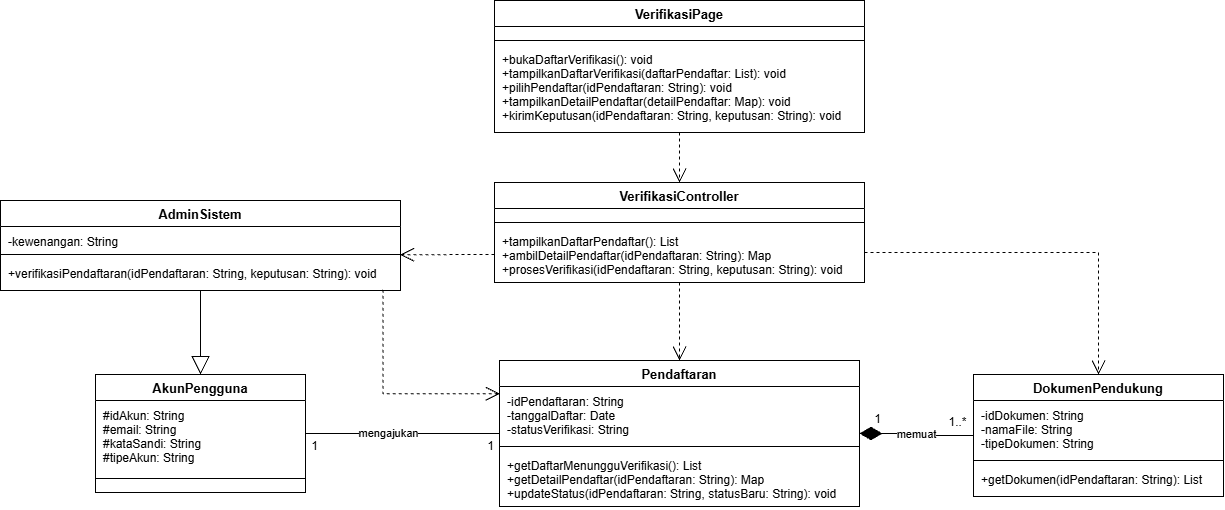

The diagram above was exported from draw.io. Its source (the exported page's mxGraphModel, read from the mxfile embedded in the PNG):
<mxGraphModel dx="1776" dy="1028" grid="1" gridSize="10" guides="1" tooltips="1" connect="1" arrows="1" fold="1" page="1" pageScale="1" pageWidth="3300" pageHeight="2339" math="0" shadow="0">
  <root>
    <mxCell id="0" />
    <mxCell id="1" parent="0" />
    <mxCell id="cls_page" parent="1" style="swimlane;fontStyle=1;align=center;verticalAlign=top;childLayout=stackLayout;horizontal=1;startSize=26;horizontalStack=0;resizeParent=1;resizeParentMax=0;resizeLast=0;collapsible=0;marginBottom=0;fillColor=#FFFFFF;strokeColor=#000000;fontColor=#000000;swimlaneFillColor=#FFFFFF;fontSize=13;" value="VerifikasiPage" vertex="1">
      <mxGeometry height="132" width="370" x="600" y="220" as="geometry" />
    </mxCell>
    <mxCell id="page_a" parent="cls_page" style="text;strokeColor=none;fillColor=none;align=left;verticalAlign=top;spacingLeft=6;spacingRight=4;spacingTop=2;overflow=hidden;rotatable=0;fontSize=12;" value="" vertex="1">
      <mxGeometry height="10" width="370" y="26" as="geometry" />
    </mxCell>
    <mxCell id="page_l" parent="cls_page" style="line;strokeWidth=1;fillColor=none;align=left;verticalAlign=middle;spacingTop=-1;spacingLeft=3;spacingRight=3;rotatable=0;labelPosition=right;points=[];portConstraint=eastwest;strokeColor=inherit;" value="" vertex="1">
      <mxGeometry height="8" width="370" y="36" as="geometry" />
    </mxCell>
    <mxCell id="page_m" parent="cls_page" style="text;strokeColor=none;fillColor=none;align=left;verticalAlign=top;spacingLeft=6;spacingRight=4;spacingTop=2;overflow=hidden;rotatable=0;fontSize=12;" value="+bukaDaftarVerifikasi(): void&#10;+tampilkanDaftarVerifikasi(daftarPendaftar: List): void&#10;+pilihPendaftar(idPendaftaran: String): void&#10;+tampilkanDetailPendaftar(detailPendaftar: Map): void&#10;+kirimKeputusan(idPendaftaran: String, keputusan: String): void" vertex="1">
      <mxGeometry height="88" width="370" y="44" as="geometry" />
    </mxCell>
    <mxCell id="cls_ctrl" parent="1" style="swimlane;fontStyle=1;align=center;verticalAlign=top;childLayout=stackLayout;horizontal=1;startSize=26;horizontalStack=0;resizeParent=1;resizeParentMax=0;resizeLast=0;collapsible=0;marginBottom=0;fillColor=#FFFFFF;strokeColor=#000000;fontColor=#000000;swimlaneFillColor=#FFFFFF;fontSize=13;" value="VerifikasiController" vertex="1">
      <mxGeometry height="100" width="370" x="600" y="402" as="geometry" />
    </mxCell>
    <mxCell id="ctrl_a" parent="cls_ctrl" style="text;strokeColor=none;fillColor=none;align=left;verticalAlign=top;spacingLeft=6;spacingRight=4;spacingTop=2;overflow=hidden;rotatable=0;fontSize=12;" value="" vertex="1">
      <mxGeometry height="10" width="370" y="26" as="geometry" />
    </mxCell>
    <mxCell id="ctrl_l" parent="cls_ctrl" style="line;strokeWidth=1;fillColor=none;align=left;verticalAlign=middle;spacingTop=-1;spacingLeft=3;spacingRight=3;rotatable=0;labelPosition=right;points=[];portConstraint=eastwest;strokeColor=inherit;" value="" vertex="1">
      <mxGeometry height="8" width="370" y="36" as="geometry" />
    </mxCell>
    <mxCell id="ctrl_m" parent="cls_ctrl" style="text;strokeColor=none;fillColor=none;align=left;verticalAlign=top;spacingLeft=6;spacingRight=4;spacingTop=2;overflow=hidden;rotatable=0;fontSize=12;" value="+tampilkanDaftarPendaftar(): List&#10;+ambilDetailPendaftar(idPendaftaran: String): Map&#10;+prosesVerifikasi(idPendaftaran: String, keputusan: String): void" vertex="1">
      <mxGeometry height="56" width="370" y="44" as="geometry" />
    </mxCell>
    <mxCell id="cls_admin" parent="1" style="swimlane;fontStyle=1;align=center;verticalAlign=top;childLayout=stackLayout;horizontal=1;startSize=26;horizontalStack=0;resizeParent=1;resizeParentMax=0;resizeLast=0;collapsible=0;marginBottom=0;fillColor=#FFFFFF;strokeColor=#000000;fontColor=#000000;swimlaneFillColor=#FFFFFF;fontSize=13;" value="AdminSistem" vertex="1">
      <mxGeometry height="90" width="400" x="106" y="420" as="geometry" />
    </mxCell>
    <mxCell id="admin_a" parent="cls_admin" style="text;strokeColor=none;fillColor=none;align=left;verticalAlign=top;spacingLeft=6;spacingRight=4;spacingTop=2;overflow=hidden;rotatable=0;fontSize=12;" value="-kewenangan: String" vertex="1">
      <mxGeometry height="24" width="400" y="26" as="geometry" />
    </mxCell>
    <mxCell id="admin_l" parent="cls_admin" style="line;strokeWidth=1;fillColor=none;align=left;verticalAlign=middle;spacingTop=-1;spacingLeft=3;spacingRight=3;rotatable=0;labelPosition=right;points=[];portConstraint=eastwest;strokeColor=inherit;" value="" vertex="1">
      <mxGeometry height="8" width="400" y="50" as="geometry" />
    </mxCell>
    <mxCell id="admin_m" parent="cls_admin" style="text;strokeColor=none;fillColor=none;align=left;verticalAlign=top;spacingLeft=6;spacingRight=4;spacingTop=2;overflow=hidden;rotatable=0;fontSize=12;" value="+verifikasiPendaftaran(idPendaftaran: String, keputusan: String): void" vertex="1">
      <mxGeometry height="32" width="400" y="58" as="geometry" />
    </mxCell>
    <mxCell id="cls_pend" parent="1" style="swimlane;fontStyle=1;align=center;verticalAlign=top;childLayout=stackLayout;horizontal=1;startSize=26;horizontalStack=0;resizeParent=1;resizeParentMax=0;resizeLast=0;collapsible=0;marginBottom=0;fillColor=#FFFFFF;strokeColor=#000000;fontColor=#000000;swimlaneFillColor=#FFFFFF;fontSize=13;" value="Pendaftaran" vertex="1">
      <mxGeometry height="146" width="360" x="605" y="580" as="geometry" />
    </mxCell>
    <mxCell id="pend_a" parent="cls_pend" style="text;strokeColor=none;fillColor=none;align=left;verticalAlign=top;spacingLeft=6;spacingRight=4;spacingTop=2;overflow=hidden;rotatable=0;fontSize=12;" value="-idPendaftaran: String&#10;-tanggalDaftar: Date&#10;-statusVerifikasi: String" vertex="1">
      <mxGeometry height="56" width="360" y="26" as="geometry" />
    </mxCell>
    <mxCell id="pend_l" parent="cls_pend" style="line;strokeWidth=1;fillColor=none;align=left;verticalAlign=middle;spacingTop=-1;spacingLeft=3;spacingRight=3;rotatable=0;labelPosition=right;points=[];portConstraint=eastwest;strokeColor=inherit;" value="" vertex="1">
      <mxGeometry height="8" width="360" y="82" as="geometry" />
    </mxCell>
    <mxCell id="pend_m" parent="cls_pend" style="text;strokeColor=none;fillColor=none;align=left;verticalAlign=top;spacingLeft=6;spacingRight=4;spacingTop=2;overflow=hidden;rotatable=0;fontSize=12;" value="+getDaftarMenungguVerifikasi(): List&#10;+getDetailPendaftar(idPendaftaran: String): Map&#10;+updateStatus(idPendaftaran: String, statusBaru: String): void" vertex="1">
      <mxGeometry height="56" width="360" y="90" as="geometry" />
    </mxCell>
    <mxCell id="cls_dok" parent="1" style="swimlane;fontStyle=1;align=center;verticalAlign=top;childLayout=stackLayout;horizontal=1;startSize=26;horizontalStack=0;resizeParent=1;resizeParentMax=0;resizeLast=0;collapsible=0;marginBottom=0;fillColor=#FFFFFF;strokeColor=#000000;fontColor=#000000;swimlaneFillColor=#FFFFFF;fontSize=13;" value="DokumenPendukung" vertex="1">
      <mxGeometry height="122" width="250" x="1079" y="594" as="geometry" />
    </mxCell>
    <mxCell id="dok_a" parent="cls_dok" style="text;strokeColor=none;fillColor=none;align=left;verticalAlign=top;spacingLeft=6;spacingRight=4;spacingTop=2;overflow=hidden;rotatable=0;fontSize=12;" value="-idDokumen: String&#10;-namaFile: String&#10;-tipeDokumen: String" vertex="1">
      <mxGeometry height="56" width="250" y="26" as="geometry" />
    </mxCell>
    <mxCell id="dok_l" parent="cls_dok" style="line;strokeWidth=1;fillColor=none;align=left;verticalAlign=middle;spacingTop=-1;spacingLeft=3;spacingRight=3;rotatable=0;labelPosition=right;points=[];portConstraint=eastwest;strokeColor=inherit;" value="" vertex="1">
      <mxGeometry height="8" width="250" y="82" as="geometry" />
    </mxCell>
    <mxCell id="dok_m" parent="cls_dok" style="text;strokeColor=none;fillColor=none;align=left;verticalAlign=top;spacingLeft=6;spacingRight=4;spacingTop=2;overflow=hidden;rotatable=0;fontSize=12;" value="+getDokumen(idPendaftaran: String): List" vertex="1">
      <mxGeometry height="32" width="250" y="90" as="geometry" />
    </mxCell>
    <mxCell id="cls_akun" parent="1" style="swimlane;fontStyle=1;align=center;verticalAlign=top;childLayout=stackLayout;horizontal=1;startSize=26;horizontalStack=0;resizeParent=1;resizeParentMax=0;resizeLast=0;collapsible=0;marginBottom=0;fillColor=#FFFFFF;strokeColor=#000000;fontColor=#000000;swimlaneFillColor=#FFFFFF;fontSize=13;" value="AkunPengguna" vertex="1">
      <mxGeometry height="118" width="210" x="201" y="594" as="geometry" />
    </mxCell>
    <mxCell id="akun_a" parent="cls_akun" style="text;strokeColor=none;fillColor=none;align=left;verticalAlign=top;spacingLeft=6;spacingRight=4;spacingTop=2;overflow=hidden;rotatable=0;fontSize=12;" value="#idAkun: String&#10;#email: String&#10;#kataSandi: String&#10;#tipeAkun: String" vertex="1">
      <mxGeometry height="74" width="210" y="26" as="geometry" />
    </mxCell>
    <mxCell id="akun_l" parent="cls_akun" style="line;strokeWidth=1;fillColor=none;align=left;verticalAlign=middle;spacingTop=-1;spacingLeft=3;spacingRight=3;rotatable=0;labelPosition=right;points=[];portConstraint=eastwest;strokeColor=inherit;" value="" vertex="1">
      <mxGeometry height="8" width="210" y="100" as="geometry" />
    </mxCell>
    <mxCell id="akun_m" parent="cls_akun" style="text;strokeColor=none;fillColor=none;align=left;verticalAlign=top;spacingLeft=6;spacingRight=4;spacingTop=2;overflow=hidden;rotatable=0;fontSize=12;" value="" vertex="1">
      <mxGeometry height="10" width="210" y="108" as="geometry" />
    </mxCell>
    <mxCell id="e1" edge="1" parent="1" source="page_m" style="endArrow=open;endSize=12;dashed=1;html=1;rounded=0;exitX=0.5;exitY=1;exitDx=0;exitDy=0;entryX=0.5;entryY=0;entryDx=0;entryDy=0;strokeColor=#000000;" target="cls_ctrl" value="">
      <mxGeometry relative="1" as="geometry" />
    </mxCell>
    <mxCell id="e2" edge="1" parent="1" source="ctrl_m" style="endArrow=open;endSize=12;dashed=1;html=1;rounded=0;exitX=0.5;exitY=1;exitDx=0;exitDy=0;entryX=0.5;entryY=0;entryDx=0;entryDy=0;strokeColor=#000000;" target="cls_pend" value="">
      <mxGeometry relative="1" as="geometry" />
    </mxCell>
    <mxCell id="e3" edge="1" parent="1" source="cls_ctrl" style="endArrow=open;endSize=12;dashed=1;html=1;rounded=0;edgeStyle=orthogonalEdgeStyle;exitX=1;exitY=0.7;exitDx=0;exitDy=0;entryX=0.5;entryY=0;entryDx=0;entryDy=0;strokeColor=#000000;" target="cls_dok" value="">
      <mxGeometry relative="1" as="geometry" />
    </mxCell>
    <mxCell id="e4" edge="1" parent="1" source="ctrl_m" style="endArrow=open;endSize=12;dashed=1;html=1;rounded=0;exitX=0;exitY=0.5;exitDx=0;exitDy=0;strokeColor=#000000;entryX=0.999;entryY=0.531;entryDx=0;entryDy=0;entryPerimeter=0;" target="admin_l" value="">
      <mxGeometry relative="1" as="geometry">
        <mxPoint x="480" y="474" as="targetPoint" />
      </mxGeometry>
    </mxCell>
    <mxCell id="e5" edge="1" parent="1" source="admin_m" style="endArrow=open;endSize=12;dashed=1;html=1;rounded=0;exitX=0.956;exitY=0.973;exitDx=0;exitDy=0;strokeColor=#000000;entryX=0.001;entryY=0.13;entryDx=0;entryDy=0;entryPerimeter=0;edgeStyle=orthogonalEdgeStyle;exitPerimeter=0;" target="pend_a" value="">
      <mxGeometry relative="1" x="-0.0028" as="geometry">
        <mxPoint x="600" y="581" as="targetPoint" />
      </mxGeometry>
    </mxCell>
    <mxCell id="e6" edge="1" parent="1" source="admin_m" style="endArrow=block;endSize=16;endFill=0;html=1;rounded=0;exitX=0.5;exitY=1;exitDx=0;exitDy=0;entryX=0.5;entryY=0;entryDx=0;entryDy=0;strokeColor=#000000;" target="cls_akun" value="">
      <mxGeometry relative="1" as="geometry" />
    </mxCell>
    <mxCell id="e7" edge="1" parent="1" source="cls_dok" style="endArrow=diamondThin;endFill=1;endSize=20;html=1;rounded=0;edgeStyle=orthogonalEdgeStyle;exitX=0;exitY=0.5;exitDx=0;exitDy=0;entryX=1;entryY=0.5;entryDx=0;entryDy=0;fontSize=11;labelBackgroundColor=#FFFFFF;strokeColor=#000000;" target="cls_pend" value="memuat">
      <mxGeometry relative="1" as="geometry" />
    </mxCell>
    <mxCell id="e7_m1" connectable="0" parent="e7" style="edgeLabel;html=1;align=center;verticalAlign=middle;resizable=0;points=[];fontSize=12;" value="1..*" vertex="1">
      <mxGeometry relative="1" x="-0.7" y="-14" as="geometry">
        <mxPoint as="offset" />
      </mxGeometry>
    </mxCell>
    <mxCell id="e7_m2" connectable="0" parent="e7" style="edgeLabel;html=1;align=center;verticalAlign=middle;resizable=0;points=[];fontSize=12;" value="1" vertex="1">
      <mxGeometry relative="1" x="0.7" y="-14" as="geometry">
        <mxPoint as="offset" />
      </mxGeometry>
    </mxCell>
    <mxCell id="e8" edge="1" parent="1" source="cls_akun" style="endArrow=none;html=1;rounded=0;exitX=1;exitY=0.5;exitDx=0;exitDy=0;entryX=0;entryY=0.5;entryDx=0;entryDy=0;fontSize=11;labelBackgroundColor=#FFFFFF;strokeColor=#000000;" target="cls_pend" value="mengajukan">
      <mxGeometry relative="1" x="-0.1455" as="geometry" />
    </mxCell>
    <mxCell id="e8_m1" connectable="0" parent="e8" style="edgeLabel;html=1;align=center;verticalAlign=middle;resizable=0;points=[];fontSize=12;" value="1" vertex="1">
      <mxGeometry relative="1" x="-0.9182" y="-12" as="geometry">
        <mxPoint as="offset" />
      </mxGeometry>
    </mxCell>
    <mxCell id="e8_m2" connectable="0" parent="e8" style="edgeLabel;html=1;align=center;verticalAlign=middle;resizable=0;points=[];fontSize=12;" value="1" vertex="1">
      <mxGeometry relative="1" x="0.8999" y="-12" as="geometry">
        <mxPoint as="offset" />
      </mxGeometry>
    </mxCell>
  </root>
</mxGraphModel>